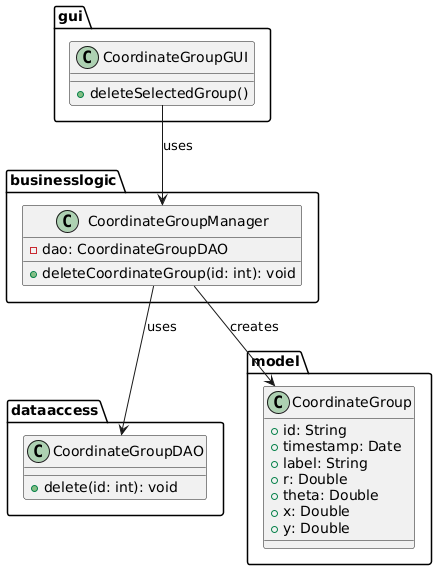

The diagram above was rendered by PlantUML. Its source (embedded in the PNG):
@startuml CoordinateGroupManagement

' Presentation Tier
package gui {
  class CoordinateGroupGUI {
    + deleteSelectedGroup()
  }
}

' Business Logic Tier
package businesslogic {
  class CoordinateGroupManager {
    - dao: CoordinateGroupDAO
    + deleteCoordinateGroup(id: int): void
  }
}

' Data Access Tier
package dataaccess {
  class CoordinateGroupDAO {
    + delete(id: int): void
  }
}

' Model
package model {
  class CoordinateGroup {
    + id: String
    + timestamp: Date
    + label: String
    + r: Double
    + theta: Double
    + x: Double
    + y: Double
  }
}

' Relationships
CoordinateGroupGUI --> CoordinateGroupManager : uses
CoordinateGroupManager --> CoordinateGroupDAO : uses
CoordinateGroupManager --> CoordinateGroup : creates

@enduml